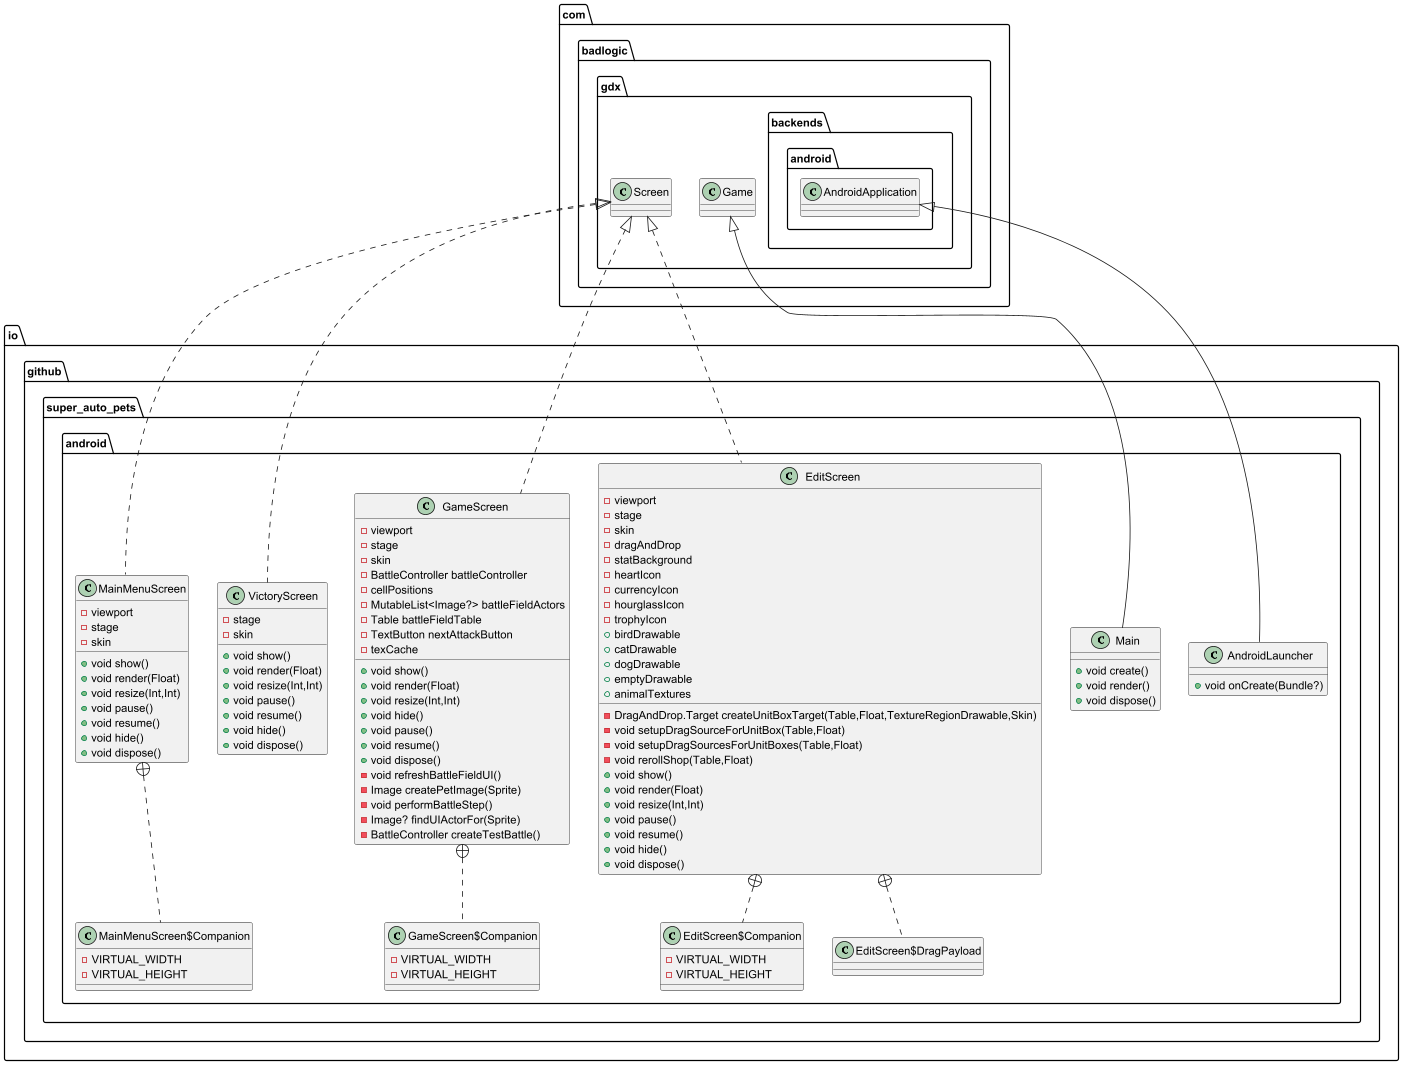

The diagram above was rendered by PlantUML. Its source (embedded in the PNG):
@startuml
class io.github.super_auto_pets.android.AndroidLauncher {
+ void onCreate(Bundle?)
}

class io.github.super_auto_pets.android.Main {
+ void create()
+ void render()
+ void dispose()
}

class io.github.super_auto_pets.android.EditScreen$Companion {
-  VIRTUAL_WIDTH
-  VIRTUAL_HEIGHT
}

class io.github.super_auto_pets.android.EditScreen$DragPayload {
}
class io.github.super_auto_pets.android.EditScreen {
-  viewport
-  stage
-  skin
-  dragAndDrop
-  statBackground
-  heartIcon
-  currencyIcon
-  hourglassIcon
-  trophyIcon
+  birdDrawable
+  catDrawable
+  dogDrawable
+  emptyDrawable
+  animalTextures
- DragAndDrop.Target createUnitBoxTarget(Table,Float,TextureRegionDrawable,Skin)
- void setupDragSourceForUnitBox(Table,Float)
- void setupDragSourcesForUnitBoxes(Table,Float)
- void rerollShop(Table,Float)
+ void show()
+ void render(Float)
+ void resize(Int,Int)
+ void pause()
+ void resume()
+ void hide()
+ void dispose()
}


class io.github.super_auto_pets.android.GameScreen$Companion {
-  VIRTUAL_WIDTH
-  VIRTUAL_HEIGHT
}

class io.github.super_auto_pets.android.GameScreen {
-  viewport
-  stage
-  skin
- BattleController battleController
-  cellPositions
- MutableList<Image?> battleFieldActors
- Table battleFieldTable
- TextButton nextAttackButton
-  texCache
+ void show()
+ void render(Float)
+ void resize(Int,Int)
+ void hide()
+ void pause()
+ void resume()
+ void dispose()
- void refreshBattleFieldUI()
- Image createPetImage(Sprite)
- void performBattleStep()
- Image? findUIActorFor(Sprite)
- BattleController createTestBattle()
}


class io.github.super_auto_pets.android.VictoryScreen {
-  stage
-  skin
+ void show()
+ void render(Float)
+ void resize(Int,Int)
+ void pause()
+ void resume()
+ void hide()
+ void dispose()
}


class io.github.super_auto_pets.android.MainMenuScreen$Companion {
-  VIRTUAL_WIDTH
-  VIRTUAL_HEIGHT
}

class io.github.super_auto_pets.android.MainMenuScreen {
-  viewport
-  stage
-  skin
+ void show()
+ void render(Float)
+ void resize(Int,Int)
+ void pause()
+ void resume()
+ void hide()
+ void dispose()
}




com.badlogic.gdx.backends.android.AndroidApplication <|-- io.github.super_auto_pets.android.AndroidLauncher
com.badlogic.gdx.Game <|-- io.github.super_auto_pets.android.Main
io.github.super_auto_pets.android.EditScreen +.. io.github.super_auto_pets.android.EditScreen$Companion
io.github.super_auto_pets.android.EditScreen +.. io.github.super_auto_pets.android.EditScreen$DragPayload
com.badlogic.gdx.Screen <|.. io.github.super_auto_pets.android.EditScreen
io.github.super_auto_pets.android.GameScreen +.. io.github.super_auto_pets.android.GameScreen$Companion
com.badlogic.gdx.Screen <|.. io.github.super_auto_pets.android.GameScreen
com.badlogic.gdx.Screen <|.. io.github.super_auto_pets.android.VictoryScreen
io.github.super_auto_pets.android.MainMenuScreen +.. io.github.super_auto_pets.android.MainMenuScreen$Companion
com.badlogic.gdx.Screen <|.. io.github.super_auto_pets.android.MainMenuScreen
@enduml